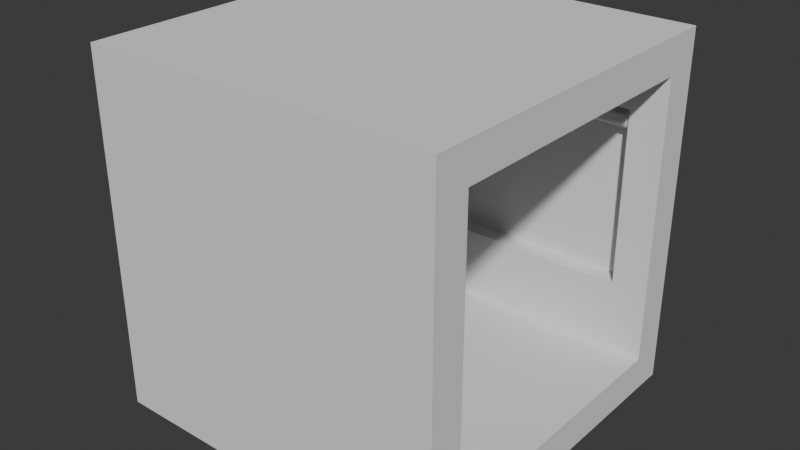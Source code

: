 # Source: Hall.blend  (saved by Blender 4.5.90; exported with 4.5.12 LTS)
import bpy
from mathutils import Matrix  # noqa: F401  (used for matrix-valued properties, if any)

bpy.ops.wm.read_factory_settings(use_empty=True)
scene = bpy.context.scene
scene.name = 'Scene'

# ---- collections
col_collection = bpy.data.collections.new('Collection'); scene.collection.children.link(col_collection)

# ---- world
world_world = bpy.data.worlds.new('World'); scene.world = world_world
world_world.use_nodes = True; world_world.node_tree.nodes.clear()
_N = world_world.node_tree.nodes; _L = world_world.node_tree.links
n0 = _N.new('ShaderNodeOutputWorld'); n0.name = 'World Output'; n0.location = (200, 100)
n1 = _N.new('ShaderNodeBackground'); n1.name = 'Background'; n1.location = (-200, 100)
n1.inputs[0].default_value = (0.05088, 0.05088, 0.05088, 1.0)
_L.new(n1.outputs[0], n0.inputs[0])
n0.is_active_output = True
world_world.color = (0.05088, 0.05088, 0.05088)
world_world.sun_shadow_jitter_overblur = 0.0

# ---- meshes
me_cube_002 = bpy.data.meshes.new('Cube.002')
me_cube_002.from_pydata([(-0.5, -0.5, 0.0), (-0.5, -0.5, 1.0), (-0.5, 0.5, 0.0), (-0.5, 0.5, 1.0), (0.5, -0.5, 0.0), (0.5, -0.5, 1.0), (0.5, 0.5, 0.0), (0.5, 0.5, 1.0), (-0.5, -0.4, 0.0), (-0.4, -0.4, 1.0), (0.5, -0.4, 0.0), (0.4, -0.4, 1.0), (-0.4, 0.4, 1.0), (0.5, 0.4, 0.0), (-0.5, 0.4, 0.0), (0.4, 0.4, 1.0), (-0.4, 0.4, 9.0), (-0.5, 0.5, 9.0), (0.5, 0.5, 9.0), (0.4, -0.4, 9.0), (0.5, -0.5, 9.0), (-0.5, -0.5, 9.0), (-0.4, -0.4, 9.0), (0.4, 0.4, 9.0), (-0.5, 0.4, 10.0), (-0.5, 0.5, 10.0), (0.5, 0.5, 10.0), (0.5, -0.4, 10.0), (0.5, -0.5, 10.0), (-0.5, -0.5, 10.0), (-0.5, -0.4, 10.0), (0.5, 0.4, 10.0), (-0.4, -0.4, 3.0), (0.4, -0.4, 3.0), (0.5, -0.5, 3.0), (-0.5, -0.5, 3.0), (-0.5, 0.5, 3.0), (0.5, 0.5, 3.0), (0.4, 0.4, 3.0), (-0.4, 0.4, 3.0), (0.4, 0.45, 3.0), (-0.4, 0.45, 3.0), (-0.4, 0.45, 9.0), (0.4, 0.45, 9.0), (-0.4, -0.45, 3.0), (-0.4, -0.45, 9.0), (0.4, -0.45, 9.0), (0.4, -0.45, 3.0), (-0.4, 0.5, 0.0), (-0.4, 0.5, 1.0), (-0.4, -0.5, 0.0), (-0.4, -0.5, 1.0), (-0.4, -0.4, 0.0), (-0.4, 0.4, 0.0), (-0.4, 0.5, 9.0), (-0.4, -0.5, 9.0), (-0.4, 0.5, 10.0), (-0.4, -0.5, 10.0), (-0.4, -0.4, 10.0), (-0.4, 0.4, 10.0), (-0.4, -0.5, 3.0), (-0.4, 0.5, 3.0), (0.4, 0.5, 1.0), (0.4, -0.5, 0.0), (0.4, 0.5, 9.0), (0.4, 0.5, 10.0), (0.4, -0.4, 10.0), (0.4, 0.4, 10.0), (0.4, 0.5, 3.0), (0.4, 0.5, 0.0), (0.4, -0.5, 1.0), (0.4, -0.4, 0.0), (0.4, 0.4, 0.0), (0.4, -0.5, 9.0), (0.4, -0.5, 10.0), (0.4, -0.5, 3.0), (-0.5, 0.4, 1.0), (-0.5, -0.4, 1.0), (-0.5, 0.4, 9.0), (-0.5, -0.4, 9.0), (-0.5, -0.4, 3.0), (-0.5, 0.4, 3.0), (0.5, -0.4, 1.0), (0.5, 0.4, 1.0), (0.5, -0.4, 9.0), (0.5, 0.4, 9.0), (0.5, -0.4, 3.0), (0.5, 0.4, 3.0), (-0.5, -0.4, 0.0), (0.5, -0.4, 0.0), (0.5, 0.4, 0.0), (-0.5, 0.4, 0.0), (-0.4, -0.4, 0.0), (-0.4, 0.4, 0.0), (0.4, -0.4, 0.0), (0.4, 0.4, 0.0), (-0.5, 0.4, 1.0), (-0.5, -0.4, 1.0), (0.5, -0.4, 1.0), (0.5, 0.4, 1.0)], [], [(69, 6, 7, 62), (50, 0, 1, 51), (71, 63, 4, 10), (61, 54, 17, 36), (69, 72, 13, 6), (54, 56, 25, 17), (73, 74, 28, 20), (75, 73, 20, 34), (58, 57, 29, 30), (56, 59, 24, 25), (58, 30, 24, 59), (70, 75, 34, 5), (49, 61, 36, 3), (12, 15, 38, 39), (33, 32, 44, 47), (11, 9, 32, 33), (41, 40, 43, 42), (16, 39, 41, 42), (39, 38, 40, 41), (38, 23, 43, 40), (47, 44, 45, 46), (32, 22, 45, 44), (19, 33, 47, 46), (62, 68, 61, 49), (1, 35, 60, 51), (66, 58, 59, 67), (65, 67, 59, 56), (66, 74, 57, 58), (35, 21, 55, 60), (21, 29, 57, 55), (64, 65, 56, 54), (2, 14, 53, 48), (68, 64, 54, 61), (8, 0, 50, 52), (63, 50, 51, 70), (2, 48, 49, 3), (4, 63, 70, 5), (37, 18, 64, 68), (18, 26, 65, 64), (27, 28, 74, 66), (26, 31, 67, 65), (27, 66, 67, 31), (7, 37, 68, 62), (51, 60, 75, 70), (60, 55, 73, 75), (55, 57, 74, 73), (48, 53, 72, 69), (52, 50, 63, 71), (48, 69, 62, 49), (39, 16, 78, 81), (22, 32, 80, 79), (32, 9, 77, 80), (39, 81, 76, 12), (11, 33, 86, 82), (38, 15, 83, 87), (23, 38, 87, 85), (33, 19, 84, 86), (8, 77, 1, 0), (77, 80, 35, 1), (80, 79, 21, 35), (79, 30, 29, 21), (79, 78, 24, 30), (24, 78, 17, 25), (78, 81, 36, 17), (81, 76, 3, 36), (76, 14, 2, 3), (87, 85, 18, 37), (7, 83, 87, 37), (85, 31, 26, 18), (85, 84, 27, 31), (27, 84, 20, 28), (84, 86, 34, 20), (86, 82, 5, 34), (82, 10, 4, 5), (7, 6, 13, 83), (95, 94, 89, 90), (91, 88, 92, 93), (93, 92, 94, 95), (96, 97, 88, 91), (99, 90, 89, 98)])
_uv = me_cube_002.uv_layers.new(name='UVMap')
_uv.uv.foreach_set('vector', [0.375, 0.4143, 0.375, 0.5, 0.625, 0.5, 0.625, 0.4143, 0.375, 0.9722, 0.375, 1.0, 0.625, 1.0, 0.625, 0.9722, 0.2893, 0.7232, 0.2893, 0.75, 0.375, 0.75, 0.375, 0.7232, 0.625, 0.2778, 0.625, 0.2778, 0.625, 0.25, 0.625, 0.25, 0.2893, 0.5, 0.2893, 0.5238, 0.375, 0.5238, 0.375, 0.5, 0.625, 0.2778, 0.625, 0.2778, 0.625, 0.25, 0.625, 0.25, 0.625, 0.8357, 0.625, 0.8357, 0.625, 0.75, 0.625, 0.75, 0.625, 0.8357, 0.625, 0.8357, 0.625, 0.75, 0.625, 0.75, 0.8472, 0.7232, 0.8472, 0.75, 0.875, 0.75, 0.875, 0.7232, 0.8472, 0.5, 0.8472, 0.5238, 0.875, 0.5238, 0.875, 0.5, 0.625, 0.1043, 0.625, 0.02677, 0.875, 0.5238, 0.8472, 0.5238, 0.625, 0.8357, 0.625, 0.8357, 0.625, 0.75, 0.625, 0.75, 0.625, 0.2778, 0.625, 0.2778, 0.625, 0.25, 0.625, 0.25, 0.8549, 0.5238, 0.672, 0.5238, 0.672, 0.5238, 0.8549, 0.5238, 0.672, 0.7232, 0.8549, 0.7232, 0.8549, 0.7232, 0.672, 0.7232, 0.672, 0.7232, 0.8549, 0.7232, 0.8549, 0.7232, 0.672, 0.7232, 0.8549, 0.5238, 0.672, 0.5238, 0.672, 0.5238, 0.8549, 0.5238, 0.8549, 0.5238, 0.8549, 0.5238, 0.8549, 0.5238, 0.8549, 0.5238, 0.8549, 0.5238, 0.672, 0.5238, 0.672, 0.5238, 0.8549, 0.5238, 0.672, 0.5238, 0.672, 0.5238, 0.672, 0.5238, 0.672, 0.5238, 0.672, 0.7232, 0.8549, 0.7232, 0.8549, 0.7232, 0.672, 0.7232, 0.8549, 0.7232, 0.8549, 0.7232, 0.8549, 0.7232, 0.8549, 0.7232, 0.672, 0.7232, 0.672, 0.7232, 0.672, 0.7232, 0.672, 0.7232, 0.625, 0.4143, 0.625, 0.4143, 0.625, 0.2778, 0.625, 0.2778, 0.625, 1.0, 0.625, 1.0, 0.625, 0.9722, 0.625, 0.9722, 0.625, 0.4845, 0.625, 0.1043, 0.8472, 0.5238, 0.7107, 0.5238, 0.7107, 0.5, 0.7107, 0.5238, 0.8472, 0.5238, 0.8472, 0.5, 0.7107, 0.7232, 0.7107, 0.75, 0.8472, 0.75, 0.8472, 0.7232, 0.625, 1.0, 0.625, 1.0, 0.625, 0.9722, 0.625, 0.9722, 0.625, 1.0, 0.625, 1.0, 0.625, 0.9722, 0.625, 0.9722, 0.625, 0.4143, 0.625, 0.4143, 0.625, 0.2778, 0.625, 0.2778, 0.125, 0.5, 0.125, 0.5238, 0.1528, 0.5238, 0.1528, 0.5, 0.625, 0.4143, 0.625, 0.4143, 0.625, 0.2778, 0.625, 0.2778, 0.125, 0.7232, 0.125, 0.75, 0.1528, 0.75, 0.1528, 0.7232, 0.375, 0.8357, 0.375, 0.9722, 0.625, 0.9722, 0.625, 0.8357, 0.375, 0.25, 0.375, 0.2778, 0.625, 0.2778, 0.625, 0.25, 0.375, 0.75, 0.375, 0.8357, 0.625, 0.8357, 0.625, 0.75, 0.625, 0.5, 0.625, 0.5, 0.625, 0.4143, 0.625, 0.4143, 0.625, 0.5, 0.625, 0.5, 0.625, 0.4143, 0.625, 0.4143, 0.625, 0.7232, 0.625, 0.75, 0.7107, 0.75, 0.7107, 0.7232, 0.625, 0.5, 0.625, 0.5238, 0.7107, 0.5238, 0.7107, 0.5, 0.625, 0.7232, 0.625, 0.4845, 0.7107, 0.5238, 0.625, 0.5238, 0.625, 0.5, 0.625, 0.5, 0.625, 0.4143, 0.625, 0.4143, 0.625, 0.9722, 0.625, 0.9722, 0.625, 0.8357, 0.625, 0.8357, 0.625, 0.9722, 0.625, 0.9722, 0.625, 0.8357, 0.625, 0.8357, 0.625, 0.9722, 0.625, 0.9722, 0.625, 0.8357, 0.625, 0.8357, 0.1528, 0.5, 0.1528, 0.5238, 0.2893, 0.5238, 0.2893, 0.5, 0.1528, 0.7232, 0.1528, 0.75, 0.2893, 0.75, 0.2893, 0.7232, 0.375, 0.2778, 0.375, 0.4143, 0.625, 0.4143, 0.625, 0.2778, 0.8549, 0.5238, 0.8549, 0.5238, 0.8549, 0.5238, 0.8549, 0.5238, 0.8549, 0.7232, 0.8549, 0.7232, 0.8549, 0.7232, 0.8549, 0.7232, 0.8549, 0.7232, 0.8549, 0.7232, 0.0, 0.0, 0.8549, 0.7232, 0.8549, 0.5238, 0.8549, 0.5238, 0.0, 0.0, 0.8549, 0.5238, 0.672, 0.7232, 0.672, 0.7232, 0.672, 0.7232, 0.672, 0.7232, 0.672, 0.5238, 0.672, 0.5238, 0.672, 0.5238, 0.672, 0.5238, 0.672, 0.5238, 0.672, 0.5238, 0.672, 0.5238, 0.672, 0.5238, 0.672, 0.7232, 0.672, 0.7232, 0.672, 0.7232, 0.672, 0.7232, 0.125, 0.7232, 0.0, 0.0, 0.625, 1.0, 0.375, 1.0, 0.0, 0.0, 0.8549, 0.7232, 0.625, 1.0, 0.625, 1.0, 0.8549, 0.7232, 0.8549, 0.7232, 0.625, 1.0, 0.625, 1.0, 0.625, 0.08267, 0.625, 0.02677, 0.875, 0.75, 0.625, 1.0, 0.625, 0.08267, 0.8549, 0.5238, 0.875, 0.5238, 0.625, 0.02677, 0.875, 0.5238, 0.8549, 0.5238, 0.625, 0.25, 0.875, 0.5, 0.8549, 0.5238, 0.8549, 0.5238, 0.625, 0.25, 0.625, 0.25, 0.8549, 0.5238, 0.0, 0.0, 0.625, 0.25, 0.625, 0.25, 0.0, 0.0, 0.125, 0.5238, 0.125, 0.5, 0.625, 0.25, 0.672, 0.5238, 0.672, 0.5238, 0.625, 0.5, 0.625, 0.5, 0.625, 0.5, 0.672, 0.5238, 0.672, 0.5238, 0.625, 0.5, 0.672, 0.5238, 0.625, 0.5238, 0.625, 0.5, 0.625, 0.5, 0.672, 0.5238, 0.625, 0.5923, 0.625, 0.7232, 0.625, 0.5238, 0.625, 0.7232, 0.672, 0.7232, 0.625, 0.75, 0.625, 0.75, 0.672, 0.7232, 0.672, 0.7232, 0.625, 0.75, 0.625, 0.75, 0.672, 0.7232, 0.672, 0.7232, 0.625, 0.75, 0.625, 0.75, 0.0, 0.0, 0.375, 0.7232, 0.375, 0.75, 0.625, 0.75, 0.625, 0.5, 0.375, 0.5, 0.375, 0.5238, 0.672, 0.5238, 0.2893, 0.5238, 0.2893, 0.7232, 0.375, 0.7232, 0.375, 0.5238, 0.125, 0.5238, 0.125, 0.7232, 0.1528, 0.7232, 0.1528, 0.5238, 0.1528, 0.5238, 0.1528, 0.7232, 0.2893, 0.7232, 0.2893, 0.5238, 0.0, 0.0, 0.0, 0.0, 0.125, 0.7232, 0.125, 0.5238, 0.672, 0.5238, 0.375, 0.5238, 0.375, 0.7232, 0.672, 0.7232])
me_cube_002.update()
me_cube_004 = bpy.data.meshes.new('Cube.004')
me_cube_004.from_pydata([(-0.4, 0.4, 9.0), (0.4, -0.4, 9.0), (-0.4, -0.4, 9.0), (0.4, 0.4, 9.0), (-0.4, 0.45, 9.0), (0.4, 0.45, 9.0), (-0.4, -0.45, 9.0), (0.4, -0.45, 9.0), (-0.5, 0.4, 9.0), (-0.5, -0.4, 9.0), (0.5, -0.4, 9.0), (0.5, 0.4, 9.0)], [], [(1, 2, 0, 3), (3, 0, 4, 5), (2, 1, 7, 6), (0, 2, 9, 8), (1, 3, 11, 10)])
_uv = me_cube_004.uv_layers.new(name='UVMap')
_uv.uv.foreach_set('vector', [0.625, 0.5923, 0.625, 0.08267, 0.8549, 0.5238, 0.672, 0.5238, 0.672, 0.5238, 0.8549, 0.5238, 0.8549, 0.5238, 0.672, 0.5238, 0.625, 0.08267, 0.625, 0.5923, 0.625, 0.5923, 0.625, 0.08267, 0.8549, 0.5238, 0.625, 0.08267, 0.625, 0.08267, 0.8549, 0.5238, 0.625, 0.5923, 0.672, 0.5238, 0.672, 0.5238, 0.625, 0.5923])
me_cube_004.update()
me_cube_005 = bpy.data.meshes.new('Cube.005')
me_cube_005.from_pydata([(-0.4, -0.4, 1.0), (0.4, -0.4, 1.0), (-0.4, 0.4, 1.0), (0.4, 0.4, 1.0), (-0.5, 0.4, 1.0), (-0.5, -0.4, 1.0), (0.5, -0.4, 1.0), (0.5, 0.4, 1.0)], [], [(3, 2, 0, 1), (0, 2, 4, 5), (3, 1, 6, 7)])
_uv = me_cube_005.uv_layers.new(name='UVMap')
_uv.uv.foreach_set('vector', [0.672, 0.5238, 0.8549, 0.5238, 0.8549, 0.7232, 0.672, 0.7232, 0.8549, 0.7232, 0.8549, 0.5238, 0.0, 0.0, 0.0, 0.0, 0.672, 0.5238, 0.672, 0.7232, 0.672, 0.7232, 0.672, 0.5238])
me_cube_005.update()
me_cylinder_001 = bpy.data.meshes.new('Cylinder.001')
me_cylinder_001.from_pydata([(-7.23e-30, 0.03464, -0.781), (5.96e-08, 0.03464, 0.819), (0.01326, 0.032, -0.781), (0.01326, 0.032, 0.819), (0.02449, 0.02449, -0.781), (0.02449, 0.02449, 0.819), (0.032, 0.01326, -0.781), (0.032, 0.01326, 0.819), (0.03464, 0.0, -0.781), (0.03464, 0.0, 0.819), (0.032, -0.01326, -0.781), (0.032, -0.01326, 0.819), (0.02449, -0.02449, -0.781), (0.02449, -0.02449, 0.819), (0.01326, -0.032, -0.781), (0.01326, -0.032, 0.819), (-7.23e-30, -0.03464, -0.781), (5.96e-08, -0.03464, 0.819), (-0.01326, -0.032, -0.781), (-0.01326, -0.032, 0.819), (-0.02449, -0.02449, -0.781), (-0.02449, -0.02449, 0.819), (-0.032, -0.01326, -0.781), (-0.032, -0.01326, 0.819), (-0.03464, 0.0, -0.781), (-0.03464, 0.0, 0.819), (-0.032, 0.01326, -0.781), (-0.032, 0.01326, 0.819), (-0.02449, 0.02449, -0.781), (-0.02449, 0.02449, 0.819), (-0.01326, 0.032, -0.781), (-0.01326, 0.032, 0.819)], [], [(0, 1, 3, 2), (2, 3, 5, 4), (4, 5, 7, 6), (6, 7, 9, 8), (8, 9, 11, 10), (10, 11, 13, 12), (12, 13, 15, 14), (14, 15, 17, 16), (16, 17, 19, 18), (18, 19, 21, 20), (20, 21, 23, 22), (22, 23, 25, 24), (24, 25, 27, 26), (26, 27, 29, 28), (3, 1, 31, 29, 27, 25, 23, 21, 19, 17, 15, 13, 11, 9, 7, 5), (28, 29, 31, 30), (30, 31, 1, 0), (0, 2, 4, 6, 8, 10, 12, 14, 16, 18, 20, 22, 24, 26, 28, 30)])
_uv = me_cylinder_001.uv_layers.new(name='UVMap')
_uv.uv.foreach_set('vector', [1.0, 0.5, 1.0, 1.0, 0.9375, 1.0, 0.9375, 0.5, 0.9375, 0.5, 0.9375, 1.0, 0.875, 1.0, 0.875, 0.5, 0.875, 0.5, 0.875, 1.0, 0.8125, 1.0, 0.8125, 0.5, 0.8125, 0.5, 0.8125, 1.0, 0.75, 1.0, 0.75, 0.5, 0.75, 0.5, 0.75, 1.0, 0.6875, 1.0, 0.6875, 0.5, 0.6875, 0.5, 0.6875, 1.0, 0.625, 1.0, 0.625, 0.5, 0.625, 0.5, 0.625, 1.0, 0.5625, 1.0, 0.5625, 0.5, 0.5625, 0.5, 0.5625, 1.0, 0.5, 1.0, 0.5, 0.5, 0.5, 0.5, 0.5, 1.0, 0.4375, 1.0, 0.4375, 0.5, 0.4375, 0.5, 0.4375, 1.0, 0.375, 1.0, 0.375, 0.5, 0.375, 0.5, 0.375, 1.0, 0.3125, 1.0, 0.3125, 0.5, 0.3125, 0.5, 0.3125, 1.0, 0.25, 1.0, 0.25, 0.5, 0.25, 0.5, 0.25, 1.0, 0.1875, 1.0, 0.1875, 0.5, 0.1875, 0.5, 0.1875, 1.0, 0.125, 1.0, 0.125, 0.5, 0.3418, 0.4717, 0.25, 0.49, 0.1582, 0.4717, 0.08029, 0.4197, 0.02827, 0.3418, 0.01, 0.25, 0.02827, 0.1582, 0.08029, 0.08029, 0.1582, 0.02827, 0.25, 0.01, 0.3418, 0.02827, 0.4197, 0.08029, 0.4717, 0.1582, 0.49, 0.25, 0.4717, 0.3418, 0.4197, 0.4197, 0.125, 0.5, 0.125, 1.0, 0.0625, 1.0, 0.0625, 0.5, 0.0625, 0.5, 0.0625, 1.0, 0.0, 1.0, 0.0, 0.5, 0.75, 0.49, 0.8418, 0.4717, 0.9197, 0.4197, 0.9717, 0.3418, 0.99, 0.25, 0.9717, 0.1582, 0.9197, 0.08029, 0.8418, 0.02827, 0.75, 0.01, 0.6582, 0.02827, 0.5803, 0.08029, 0.5283, 0.1582, 0.51, 0.25, 0.5283, 0.3418, 0.5803, 0.4197, 0.6582, 0.4717])
me_cylinder_001.update()
me_cylinder = bpy.data.meshes.new('Cylinder')
me_cylinder.from_pydata([(-7.23e-30, 0.03464, -0.781), (5.96e-08, 0.03464, 0.819), (0.01326, 0.032, -0.781), (0.01326, 0.032, 0.819), (0.02449, 0.02449, -0.781), (0.02449, 0.02449, 0.819), (0.032, 0.01326, -0.781), (0.032, 0.01326, 0.819), (0.03464, 0.0, -0.781), (0.03464, 0.0, 0.819), (0.032, -0.01326, -0.781), (0.032, -0.01326, 0.819), (0.02449, -0.02449, -0.781), (0.02449, -0.02449, 0.819), (0.01326, -0.032, -0.781), (0.01326, -0.032, 0.819), (-7.23e-30, -0.03464, -0.781), (5.96e-08, -0.03464, 0.819), (-0.01326, -0.032, -0.781), (-0.01326, -0.032, 0.819), (-0.02449, -0.02449, -0.781), (-0.02449, -0.02449, 0.819), (-0.032, -0.01326, -0.781), (-0.032, -0.01326, 0.819), (-0.03464, 0.0, -0.781), (-0.03464, 0.0, 0.819), (-0.032, 0.01326, -0.781), (-0.032, 0.01326, 0.819), (-0.02449, 0.02449, -0.781), (-0.02449, 0.02449, 0.819), (-0.01326, 0.032, -0.781), (-0.01326, 0.032, 0.819)], [], [(0, 1, 3, 2), (2, 3, 5, 4), (4, 5, 7, 6), (6, 7, 9, 8), (8, 9, 11, 10), (10, 11, 13, 12), (12, 13, 15, 14), (14, 15, 17, 16), (16, 17, 19, 18), (18, 19, 21, 20), (20, 21, 23, 22), (22, 23, 25, 24), (24, 25, 27, 26), (26, 27, 29, 28), (3, 1, 31, 29, 27, 25, 23, 21, 19, 17, 15, 13, 11, 9, 7, 5), (28, 29, 31, 30), (30, 31, 1, 0), (0, 2, 4, 6, 8, 10, 12, 14, 16, 18, 20, 22, 24, 26, 28, 30)])
_uv = me_cylinder.uv_layers.new(name='UVMap')
_uv.uv.foreach_set('vector', [1.0, 0.5, 1.0, 1.0, 0.9375, 1.0, 0.9375, 0.5, 0.9375, 0.5, 0.9375, 1.0, 0.875, 1.0, 0.875, 0.5, 0.875, 0.5, 0.875, 1.0, 0.8125, 1.0, 0.8125, 0.5, 0.8125, 0.5, 0.8125, 1.0, 0.75, 1.0, 0.75, 0.5, 0.75, 0.5, 0.75, 1.0, 0.6875, 1.0, 0.6875, 0.5, 0.6875, 0.5, 0.6875, 1.0, 0.625, 1.0, 0.625, 0.5, 0.625, 0.5, 0.625, 1.0, 0.5625, 1.0, 0.5625, 0.5, 0.5625, 0.5, 0.5625, 1.0, 0.5, 1.0, 0.5, 0.5, 0.5, 0.5, 0.5, 1.0, 0.4375, 1.0, 0.4375, 0.5, 0.4375, 0.5, 0.4375, 1.0, 0.375, 1.0, 0.375, 0.5, 0.375, 0.5, 0.375, 1.0, 0.3125, 1.0, 0.3125, 0.5, 0.3125, 0.5, 0.3125, 1.0, 0.25, 1.0, 0.25, 0.5, 0.25, 0.5, 0.25, 1.0, 0.1875, 1.0, 0.1875, 0.5, 0.1875, 0.5, 0.1875, 1.0, 0.125, 1.0, 0.125, 0.5, 0.3418, 0.4717, 0.25, 0.49, 0.1582, 0.4717, 0.08029, 0.4197, 0.02827, 0.3418, 0.01, 0.25, 0.02827, 0.1582, 0.08029, 0.08029, 0.1582, 0.02827, 0.25, 0.01, 0.3418, 0.02827, 0.4197, 0.08029, 0.4717, 0.1582, 0.49, 0.25, 0.4717, 0.3418, 0.4197, 0.4197, 0.125, 0.5, 0.125, 1.0, 0.0625, 1.0, 0.0625, 0.5, 0.0625, 0.5, 0.0625, 1.0, 0.0, 1.0, 0.0, 0.5, 0.75, 0.49, 0.8418, 0.4717, 0.9197, 0.4197, 0.9717, 0.3418, 0.99, 0.25, 0.9717, 0.1582, 0.9197, 0.08029, 0.8418, 0.02827, 0.75, 0.01, 0.6582, 0.02827, 0.5803, 0.08029, 0.5283, 0.1582, 0.51, 0.25, 0.5283, 0.3418, 0.5803, 0.4197, 0.6582, 0.4717])
me_cylinder.update()

# ---- objects
ob_cube_002 = bpy.data.objects.new('Cube.002', me_cube_002)
ob_cube_003 = bpy.data.objects.new('Cube.003', me_cube_004)
ob_cube_004 = bpy.data.objects.new('Cube.004', me_cube_005)
ob_cylinder_001 = bpy.data.objects.new('Cylinder.001', me_cylinder_001)
ob_cylinder = bpy.data.objects.new('Cylinder', me_cylinder)

# ---- transforms, parenting, visibility, modifiers, constraints
ob_cube_002.location = (0.0, 0.0, 0.0)
ob_cube_002.scale = (2.0, 2.0, 0.2)
ob_cube_003.location = (0.0, 0.0, 0.0)
ob_cube_003.scale = (2.0, 2.0, 0.2)
ob_cube_004.location = (0.0, 0.0, 0.0)
ob_cube_004.scale = (2.0, 2.0, 0.2)
ob_cylinder_001.location = (0.01896, 0.85, 1.5)
ob_cylinder_001.rotation_euler = (1.571, -0.0, -1.571)
ob_cylinder.location = (0.01896, 0.85, 1.6)
ob_cylinder.rotation_euler = (1.571, -0.0, -1.571)

# ---- collection membership
col_collection.objects.link(ob_cube_002)
col_collection.objects.link(ob_cube_003)
col_collection.objects.link(ob_cube_004)
col_collection.objects.link(ob_cylinder_001)
col_collection.objects.link(ob_cylinder)

# ---- scene / render settings (as saved in the file)
scene.frame_start = 1; scene.frame_end = 250; scene.frame_set(2)
scene.render.engine = 'BLENDER_EEVEE_NEXT'
bpy.context.view_layer.update()

# ---- added for rendering (the .blend has no active camera and no usable light): camera, sun
cam_auto = bpy.data.cameras.new('AutoCamera')
cam_auto.lens = 50.0
cam_auto.sensor_width = 36.0
cam_auto.clip_end = 1000.0
ob_auto_camera = bpy.data.objects.new('AutoCamera', cam_auto)
scene.collection.objects.link(ob_auto_camera)
ob_auto_camera.location = (3.20507, -3.84609, 3.56406)
ob_auto_camera.rotation_euler = (1.09748, -7.21219e-08, 0.694738)
scene.camera = ob_auto_camera
light_auto_sun = bpy.data.lights.new('AutoSun', 'SUN')
light_auto_sun.energy = 3.0
light_auto_sun.angle = 0.0523599
ob_auto_sun = bpy.data.objects.new('AutoSun', light_auto_sun)
scene.collection.objects.link(ob_auto_sun)
ob_auto_sun.rotation_euler = (0.872665, 0.174533, 0.523599)
bpy.context.view_layer.update()
